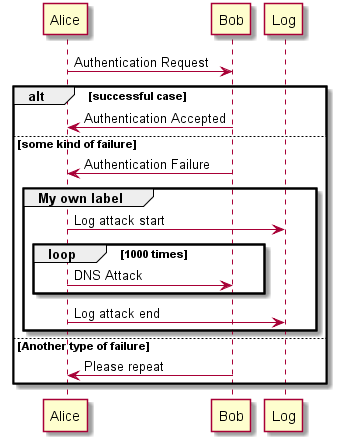

The diagram above was rendered by PlantUML. Its source (embedded in the PNG):
@startuml seq.5_Grouping
Alice -> Bob: Authentication Request

alt successful case

Bob -> Alice: Authentication Accepted

else some kind of failure

Bob -> Alice: Authentication Failure 

group My own label 

Alice -> Log : Log attack start 

loop 1000 times 
Alice -> Bob: DNS Attack 
end

Alice -> Log : Log attack end 
end

else Another type of failure
Bob -> Alice: Please repeat

end 

@enduml